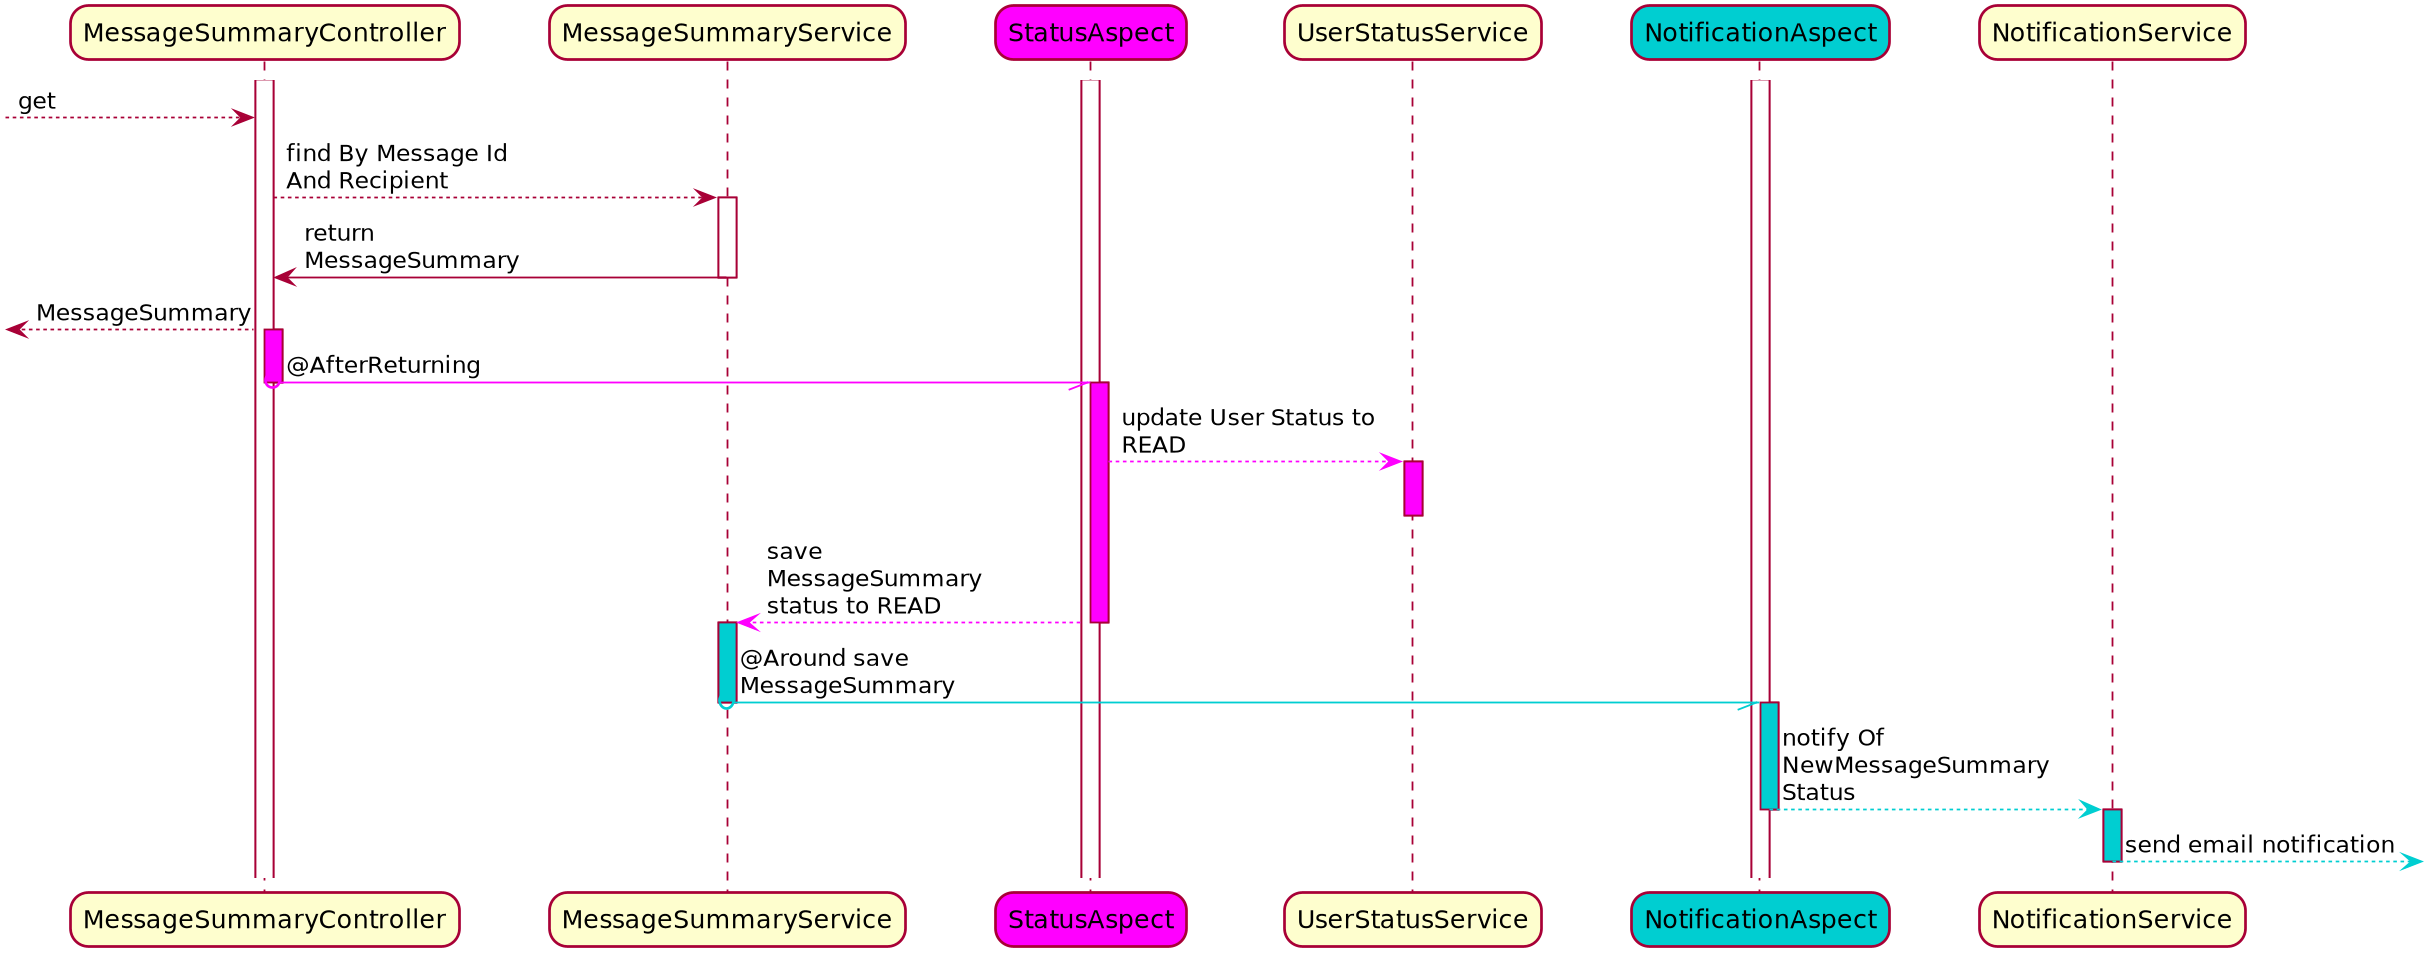

The diagram above was rendered by PlantUML. Its source (embedded in the PNG):
@startuml

skinparam Shadowing false
skinparam roundcorner 20
skinparam maxmessagesize 150

skinparam ParticipantPadding 20
skinparam BoxPadding 10
skinparam SequenceBoxBackgroundColor AliceBlue
skinparam ActorBorderColor SaddleBrown


participant MessageSummaryController
participant MessageSummaryService
participant StatusAspect #Magenta
participant UserStatusService
participant NotificationAspect #DarkTurquoise
participant NotificationService

activate StatusAspect
activate NotificationAspect


activate MessageSummaryController
--> MessageSummaryController: get
MessageSummaryController --> MessageSummaryService: find By Message Id And Recipient
activate MessageSummaryService
MessageSummaryController <- MessageSummaryService: return MessageSummary
deactivate MessageSummaryService
<-- MessageSummaryController: MessageSummary
activate MessageSummaryController #Magenta
MessageSummaryController o-[#Magenta]// StatusAspect : @AfterReturning
deactivate MessageSummaryController

activate StatusAspect #Magenta

StatusAspect --[#Magenta]> UserStatusService: update User Status to READ
activate UserStatusService #Magenta
deactivate UserStatusService

MessageSummaryService <[#Magenta]-- StatusAspect: save MessageSummary status to READ
deactivate StatusAspect
activate MessageSummaryService #DarkTurquoise
MessageSummaryService o-[#DarkTurquoise]// NotificationAspect: @Around save MessageSummary
deactivate MessageSummaryService

activate NotificationAspect #DarkTurquoise
NotificationAspect --[#DarkTurquoise]> NotificationService: notify Of NewMessageSummary Status
deactivate NotificationAspect
activate NotificationService #DarkTurquoise
NotificationService --[#DarkTurquoise]> : send email notification
deactivate NotificationService


@enduml